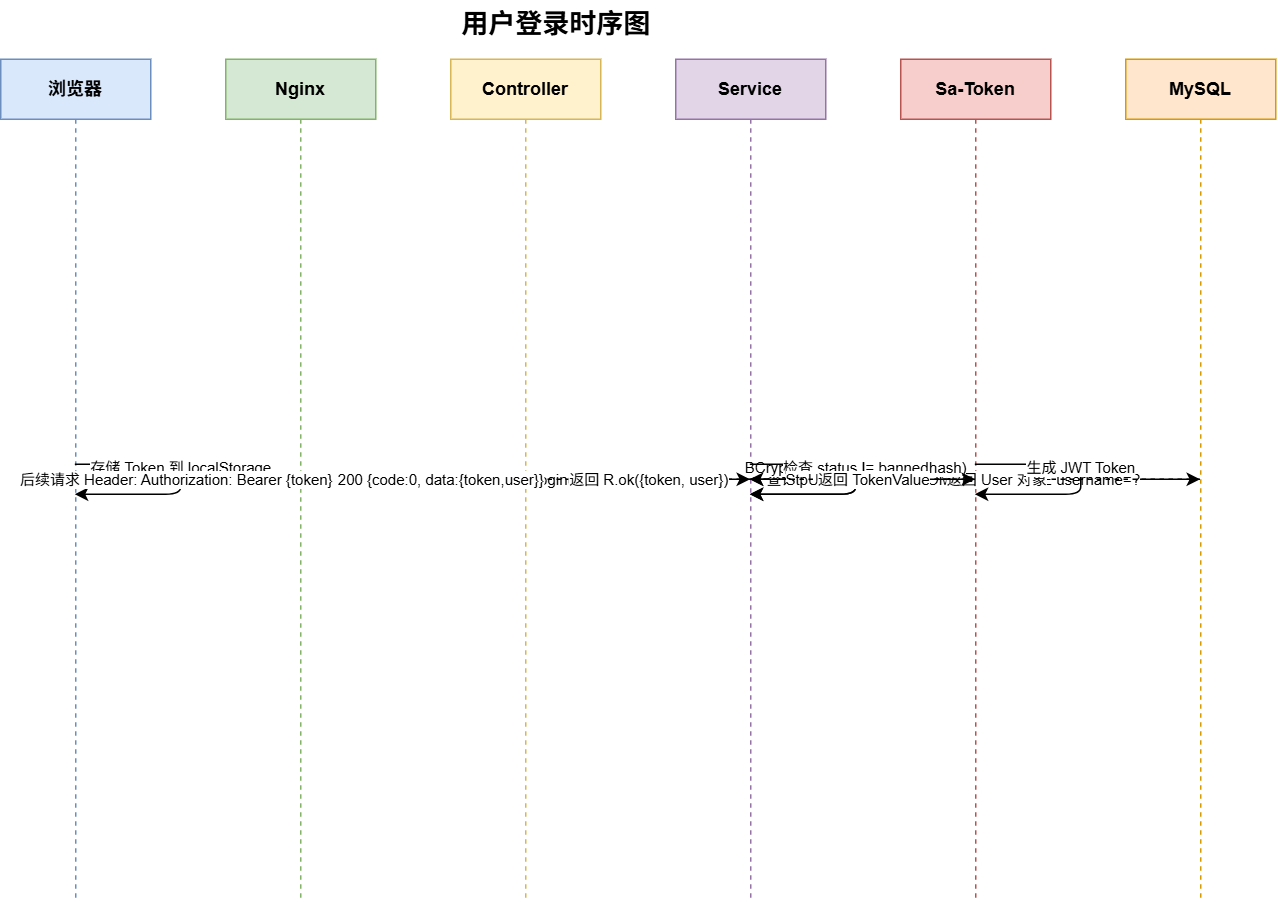

The diagram above was exported from draw.io. Its source (the exported page's mxGraphModel, read from the mxfile embedded in the PNG):
<mxGraphModel dx="1136" dy="627" grid="1" gridSize="10" guides="1" tooltips="1" connect="1" arrows="1" fold="1" page="1" pageScale="1" pageWidth="1000" pageHeight="700" math="0" shadow="0">
  <root>
    <mxCell id="0" />
    <mxCell id="1" parent="0" />
    <mxCell id="title" parent="1" style="text;html=1;fontSize=18;fontStyle=1;align=center;" value="用户登录时序图" vertex="1">
      <mxGeometry height="30" width="300" x="300" y="10" as="geometry" />
    </mxCell>
    <mxCell id="p1" parent="1" style="shape=umlLifeline;perimeter=lifelinePerimeter;whiteSpace=wrap;html=1;container=0;fillColor=#dae8fc;strokeColor=#6c8ebf;size=40;" value="&lt;b&gt;浏览器&lt;/b&gt;" vertex="1">
      <mxGeometry height="560" width="100" x="80" y="50" as="geometry" />
    </mxCell>
    <mxCell id="p2" parent="1" style="shape=umlLifeline;perimeter=lifelinePerimeter;whiteSpace=wrap;html=1;container=0;fillColor=#d5e8d4;strokeColor=#82b366;size=40;" value="&lt;b&gt;Nginx&lt;/b&gt;" vertex="1">
      <mxGeometry height="560" width="100" x="230" y="50" as="geometry" />
    </mxCell>
    <mxCell id="p3" parent="1" style="shape=umlLifeline;perimeter=lifelinePerimeter;whiteSpace=wrap;html=1;container=0;fillColor=#fff2cc;strokeColor=#d6b656;size=40;" value="&lt;b&gt;Controller&lt;/b&gt;" vertex="1">
      <mxGeometry height="560" width="100" x="380" y="50" as="geometry" />
    </mxCell>
    <mxCell id="p4" parent="1" style="shape=umlLifeline;perimeter=lifelinePerimeter;whiteSpace=wrap;html=1;container=0;fillColor=#e1d5e7;strokeColor=#9673a6;size=40;" value="&lt;b&gt;Service&lt;/b&gt;" vertex="1">
      <mxGeometry height="560" width="100" x="530" y="50" as="geometry" />
    </mxCell>
    <mxCell id="p5" parent="1" style="shape=umlLifeline;perimeter=lifelinePerimeter;whiteSpace=wrap;html=1;container=0;fillColor=#f8cecc;strokeColor=#b85450;size=40;" value="&lt;b&gt;Sa-Token&lt;/b&gt;" vertex="1">
      <mxGeometry height="560" width="100" x="680" y="50" as="geometry" />
    </mxCell>
    <mxCell id="p6" parent="1" style="shape=umlLifeline;perimeter=lifelinePerimeter;whiteSpace=wrap;html=1;container=0;fillColor=#ffe6cc;strokeColor=#d79b00;size=40;" value="&lt;b&gt;MySQL&lt;/b&gt;" vertex="1">
      <mxGeometry height="560" width="100" x="830" y="50" as="geometry" />
    </mxCell>
    <mxCell id="m1" edge="1" parent="1" source="p1" style="html=1;fontSize=10;" target="p2" value="POST /api/user/login {username, password}">
      <mxGeometry relative="1" x="-0.1" as="geometry">
        <mxPoint y="120" as="sourcePoint" />
        <mxPoint y="120" as="targetPoint" />
      </mxGeometry>
    </mxCell>
    <mxCell id="m2" edge="1" parent="1" source="p2" style="html=1;fontSize=10;" target="p3" value="转发请求">
      <mxGeometry relative="1" x="-0.1" as="geometry">
        <mxPoint y="140" as="sourcePoint" />
        <mxPoint y="140" as="targetPoint" />
      </mxGeometry>
    </mxCell>
    <mxCell id="m3" edge="1" parent="1" source="p3" style="html=1;fontSize=10;" target="p4" value="login(username, password)">
      <mxGeometry relative="1" x="-0.1" as="geometry">
        <mxPoint y="160" as="sourcePoint" />
        <mxPoint y="160" as="targetPoint" />
      </mxGeometry>
    </mxCell>
    <mxCell id="m4" edge="1" parent="1" source="p4" style="html=1;fontSize=10;" target="p6" value="查询用户: SELECT * FROM users WHERE username=?">
      <mxGeometry relative="1" x="-0.1" as="geometry">
        <mxPoint y="180" as="sourcePoint" />
        <mxPoint y="180" as="targetPoint" />
      </mxGeometry>
    </mxCell>
    <mxCell id="m5" edge="1" parent="1" source="p6" style="html=1;fontSize=10;dashed=1;" target="p4" value="返回 User 对象">
      <mxGeometry relative="1" x="-0.1" as="geometry">
        <mxPoint y="210" as="sourcePoint" />
        <mxPoint y="210" as="targetPoint" />
      </mxGeometry>
    </mxCell>
    <mxCell id="m6" edge="1" parent="1" source="p4" style="html=1;fontSize=10;" target="p4" value="BCrypt.matches(password, hash)">
      <mxGeometry relative="1" x="-0.1" as="geometry">
        <mxPoint y="240" as="sourcePoint" />
        <mxPoint y="240" as="targetPoint" />
      </mxGeometry>
    </mxCell>
    <mxCell id="m7" edge="1" parent="1" source="p4" style="html=1;fontSize=10;" target="p4" value="检查 status != banned">
      <mxGeometry relative="1" x="-0.1" as="geometry">
        <mxPoint y="270" as="sourcePoint" />
        <mxPoint y="270" as="targetPoint" />
      </mxGeometry>
    </mxCell>
    <mxCell id="m8" edge="1" parent="1" source="p4" style="html=1;fontSize=10;" target="p5" value="StpUtil.login(userId)">
      <mxGeometry relative="1" x="-0.1" as="geometry">
        <mxPoint y="300" as="sourcePoint" />
        <mxPoint y="300" as="targetPoint" />
      </mxGeometry>
    </mxCell>
    <mxCell id="m9" edge="1" parent="1" source="p5" style="html=1;fontSize=10;" target="p5" value="生成 JWT Token">
      <mxGeometry relative="1" x="-0.1" as="geometry">
        <mxPoint y="330" as="sourcePoint" />
        <mxPoint y="330" as="targetPoint" />
      </mxGeometry>
    </mxCell>
    <mxCell id="m10" edge="1" parent="1" source="p5" style="html=1;fontSize=10;dashed=1;" target="p4" value="返回 TokenValue">
      <mxGeometry relative="1" x="-0.1" as="geometry">
        <mxPoint y="350" as="sourcePoint" />
        <mxPoint y="350" as="targetPoint" />
      </mxGeometry>
    </mxCell>
    <mxCell id="m11" edge="1" parent="1" source="p4" style="html=1;fontSize=10;dashed=1;" target="p3" value="返回 R.ok({token, user})">
      <mxGeometry relative="1" x="-0.1" as="geometry">
        <mxPoint y="370" as="sourcePoint" />
        <mxPoint y="370" as="targetPoint" />
      </mxGeometry>
    </mxCell>
    <mxCell id="m12" edge="1" parent="1" source="p3" style="html=1;fontSize=10;dashed=1;" target="p2" value="返回 200 {code:0, data:{token,user}}">
      <mxGeometry relative="1" x="-0.1" as="geometry">
        <mxPoint y="390" as="sourcePoint" />
        <mxPoint y="390" as="targetPoint" />
      </mxGeometry>
    </mxCell>
    <mxCell id="m13" edge="1" parent="1" source="p2" style="html=1;fontSize=10;dashed=1;" target="p1" value="返回响应">
      <mxGeometry relative="1" x="-0.1" as="geometry">
        <mxPoint y="410" as="sourcePoint" />
        <mxPoint y="410" as="targetPoint" />
      </mxGeometry>
    </mxCell>
    <mxCell id="m14" edge="1" parent="1" source="p1" style="html=1;fontSize=10;" target="p1" value="存储 Token 到 localStorage">
      <mxGeometry relative="1" x="-0.1" as="geometry">
        <mxPoint y="440" as="sourcePoint" />
        <mxPoint y="440" as="targetPoint" />
      </mxGeometry>
    </mxCell>
    <mxCell id="m15" edge="1" parent="1" source="p1" style="html=1;fontSize=10;" target="p2" value="后续请求 Header: Authorization: Bearer {token}">
      <mxGeometry relative="1" x="-0.1" as="geometry">
        <mxPoint y="470" as="sourcePoint" />
        <mxPoint y="470" as="targetPoint" />
      </mxGeometry>
    </mxCell>
  </root>
</mxGraphModel>